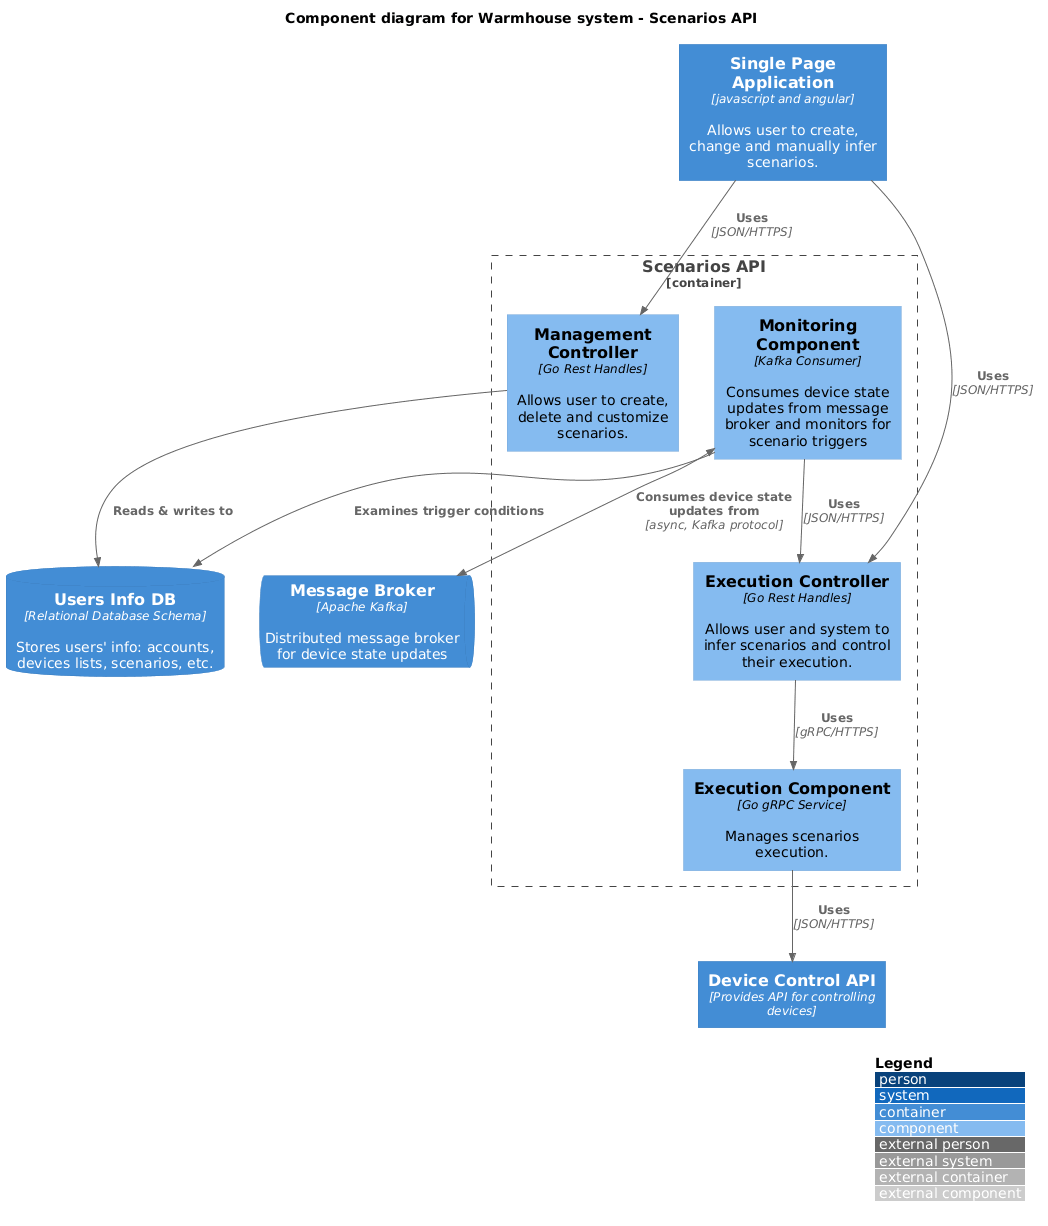

The diagram above was rendered by PlantUML. Its source (embedded in the PNG):
@startuml
!include https://raw.githubusercontent.com/plantuml-stdlib/C4-PlantUML/master/C4_Component.puml
' !include ../common/C4_Component.puml

LAYOUT_WITH_LEGEND()

title Component diagram for Warmhouse system - Scenarios API

Container(spa, "Single Page Application", "javascript and angular", "Allows user to create, change and manually infer scenarios.")
ContainerDb(users_info_db, "Users Info DB", "Relational Database Schema", "Stores users' info: accounts, devices lists, scenarios, etc.")
Container(device_control_backend_api, "Device Control API", "Provides API for controlling devices")
ContainerQueue(message_broker, "Message Broker", "Apache Kafka", "Distributed message broker for device state updates")

Container_Boundary(scenarios_api, "Scenarios API") {
    Component(management_controller, "Management Controller", "Go Rest Handles", "Allows user to create, delete and customize scenarios.")
    Component(monitoring_component, "Monitoring Component", "Kafka Consumer", "Consumes device state updates from message broker and monitors for scenario triggers")
    Component(execution_controller, "Execution Controller", "Go Rest Handles", "Allows user and system to infer scenarios and control their execution.")
    Component(execution_component, "Execution Component", "Go gRPC Service", "Manages scenarios execution.")

    Rel(management_controller, users_info_db, "Reads & writes to")
    BiRel(monitoring_component, message_broker, "Consumes device state updates from", "async, Kafka protocol")
    Rel(monitoring_component, users_info_db, "Examines trigger conditions")
    Rel(monitoring_component, execution_controller, "Uses", "JSON/HTTPS")
    Rel(execution_controller, execution_component, "Uses", "gRPC/HTTPS")
    Rel(execution_component, device_control_backend_api, "Uses", "JSON/HTTPS")
}

Rel(spa, management_controller, "Uses", "JSON/HTTPS")
Rel(spa, execution_controller, "Uses", "JSON/HTTPS")

@enduml